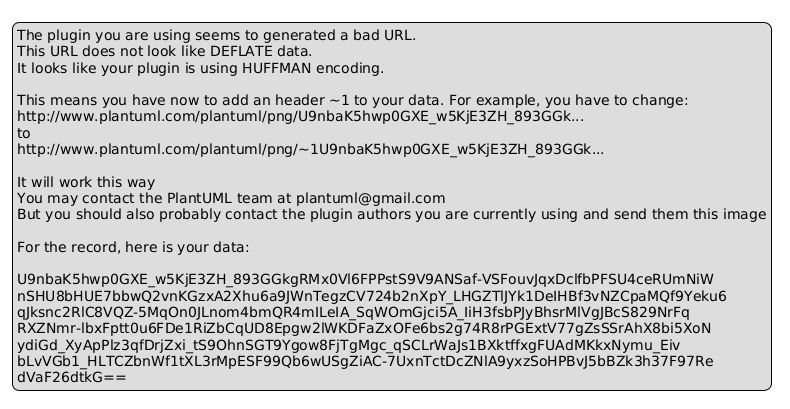

The diagram above was rendered by PlantUML. Its source (embedded in the PNG):
@startuml
legend
The plugin you are using seems to generated a bad URL.
This URL does not look like DEFLATE data.
It looks like your plugin is using HUFFMAN encoding.

This means you have now to add an header ~1 to your data. For example, you have to change:
http://www.plantuml.com/plantuml/png/U9nbaK5hwp0GXE_w5KjE3ZH_893GGk...
to
http://www.plantuml.com/plantuml/png/~1U9nbaK5hwp0GXE_w5KjE3ZH_893GGk...

It will work this way
You may contact the PlantUML team at plantuml@gmail.com
But you should also probably contact the plugin authors you are currently using and send them this image

For the record, here is your data:

U9nbaK5hwp0GXE_w5KjE3ZH_893GGkgRMx0Vl6FPPstS9V9ANSaf-VSFouvJqxDclfbPFSU4ceRUmNiW
nSHU8bHUE7bbwQ2vnKGzxA2Xhu6a9JWnTegzCV724b2nXpY_LHGZTlJYk1DeIHBf3vNZCpaMQf9Yeku6
qJksnc2RlC8VQZ-5MqOn0JLnom4bmQR4mILeIA_SqWOmGjci5A_IiH3fsbPJyBhsrMlVgJBcS829NrFq
RXZNmr-lbxFptt0u6FDe1RiZbCqUD8Epgw2lWKDFaZxOFe6bs2g74R8rPGExtV77gZsSSrAhX8bi5XoN
ydiGd_XyApPlz3qfDrjZxi_tS9OhnSGT9Ygow8FjTgMgc_qSCLrWaJs1BXktffxgFUAdMKkxNymu_Eiv
bLvVGb1_HLTCZbnWf1tXL3rMpESF99Qb6wUSgZiAC-7UxnTctDcZNlA9yxzSoHPBvJ5bBZk3h37F97Re
dVaF26dtkG==
endlegend
@enduml